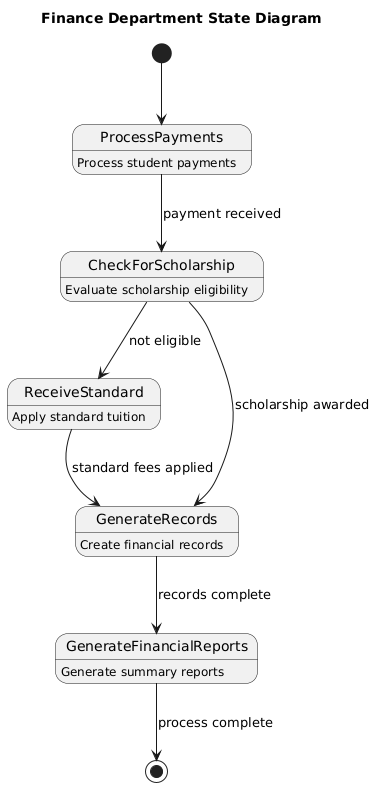

The diagram above was rendered by PlantUML. Its source (embedded in the PNG):
@startuml
title Finance Department State Diagram

[*] --> ProcessPayments
ProcessPayments --> CheckForScholarship : payment received
CheckForScholarship --> ReceiveStandard : not eligible
CheckForScholarship --> GenerateRecords : scholarship awarded
ReceiveStandard --> GenerateRecords : standard fees applied
GenerateRecords --> GenerateFinancialReports : records complete
GenerateFinancialReports --> [*] : process complete

state ProcessPayments : Process student payments
state CheckForScholarship : Evaluate scholarship eligibility
state ReceiveStandard : Apply standard tuition
state GenerateRecords : Create financial records
state GenerateFinancialReports : Generate summary reports
@enduml